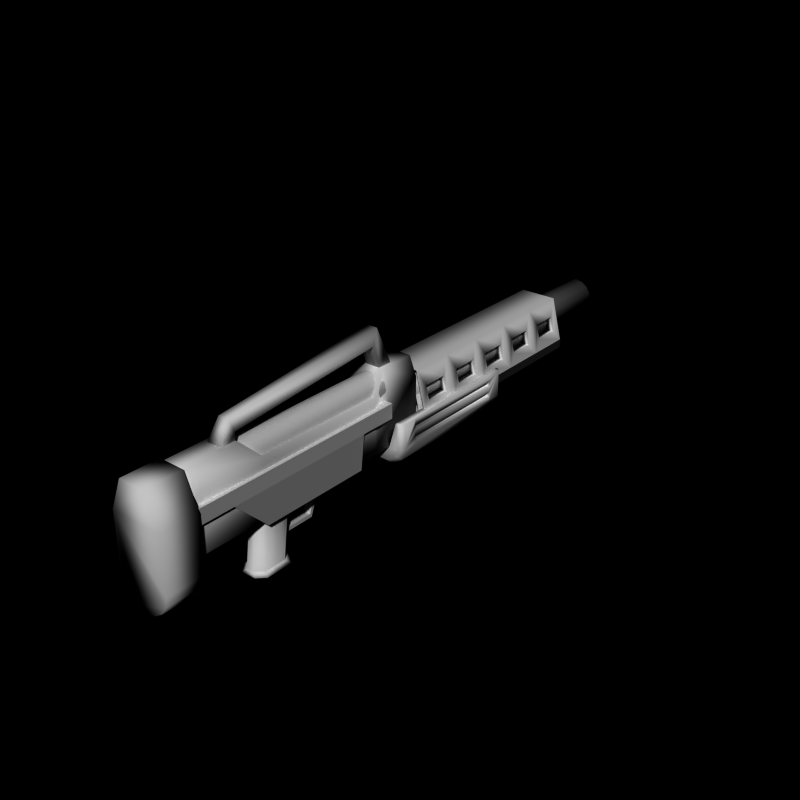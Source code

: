 # Source: energy14.blend  (saved by Blender 2.66.0; exported with 4.5.12 LTS)
import bpy
from mathutils import Matrix  # noqa: F401  (used for matrix-valued properties, if any)

bpy.ops.wm.read_factory_settings(use_empty=True)
scene = bpy.context.scene
scene.name = 'Scene'

# ---- collections
col_collection_1 = bpy.data.collections.new('Collection 1'); scene.collection.children.link(col_collection_1)
col_collection_5 = bpy.data.collections.new('Collection 5'); scene.collection.children.link(col_collection_5)

# ---- world
world_world = bpy.data.worlds.new('World'); scene.world = world_world
world_world.color = (0.0, 0.0, 0.0)
world_world.use_sun_shadow = False
world_world.sun_shadow_jitter_overblur = 0.0
world_world.cycles.sampling_method = 'MANUAL'
world_world.cycles.sample_map_resolution = 256

# ---- meshes
me_cube_008 = bpy.data.meshes.new('Cube.008')
me_cube_008.from_pydata([(-0.5, -0.9, -1.5), (-0.5, 2.9, -1.5), (0.5, 2.9, -1.5), (0.5, -0.9, -1.5), (-0.5, -0.9, -1.0), (-0.5, 2.9, -1.0), (0.5, 2.9, -1.0), (0.5, -0.9, -1.0), (-0.8, -0.9, -1.3), (-0.8, 2.9, -1.3), (-0.9, -0.9, -1.0), (-0.9, 2.9, -1.0), (-0.7, -0.9, -0.3), (-0.7, 2.9, -0.3), (-0.9, -0.9, -0.3), (-0.9, 2.9, -0.3), (-0.9, -0.5, -1.0), (-0.9, -0.5, -0.3), (-0.9, 2.5, -1.0), (-0.9, 2.5, -0.3), (-0.9, -0.5, -0.6), (-0.9, 2.5, -0.6), (-0.9, -0.5, -0.45), (-0.9, 2.5, -0.45), (-0.9, -0.5, -0.75), (-0.9, 2.5, -0.75), (-0.9, -0.5, -0.9), (-0.9, 2.5, -0.9), (-0.8, -0.5, -0.75), (-0.8, 2.5, -0.75), (-0.8, -0.5, -0.9), (-0.8, 2.5, -0.9), (-0.8, -0.5, -0.6), (-0.8, 2.5, -0.6), (-0.8, -0.5, -0.45), (-0.8, 2.5, -0.45), (-0.45, 3.0, -1.38), (0.45, 3.0, -1.38), (-0.5, 3.0, -1.0), (0.5, 3.0, -1.0), (-0.72, 3.0, -1.2), (-0.81, 3.0, -1.0), (-0.7, 3.0, -0.3), (-0.81, 3.0, -0.3), (-0.45, -1.0, -1.38), (0.45, -1.0, -1.38), (-0.5, -1.0, -1.0), (0.5, -1.0, -1.0), (-0.72, -1.0, -1.2), (-0.81, -1.0, -1.0), (-0.7, -1.0, -0.3), (-0.81, -1.0, -0.3), (0.8, -0.9, -1.3), (0.8, 2.9, -1.3), (0.9, -0.9, -1.0), (0.9, 2.9, -1.0), (0.7, -0.9, -0.3), (0.7, 2.9, -0.3), (0.9, -0.9, -0.3), (0.9, 2.9, -0.3), (0.9, -0.5, -1.0), (0.9, -0.5, -0.3), (0.9, 2.5, -1.0), (0.9, 2.5, -0.3), (0.9, -0.5, -0.6), (0.9, 2.5, -0.6), (0.9, -0.5, -0.45), (0.9, 2.5, -0.45), (0.9, -0.5, -0.75), (0.9, 2.5, -0.75), (0.9, -0.5, -0.9), (0.9, 2.5, -0.9), (0.8, -0.5, -0.75), (0.8, 2.5, -0.75), (0.8, -0.5, -0.9), (0.8, 2.5, -0.9), (0.8, -0.5, -0.6), (0.8, 2.5, -0.6), (0.8, -0.5, -0.45), (0.8, 2.5, -0.45), (0.72, 3.0, -1.2), (0.81, 3.0, -1.0), (0.7, 3.0, -0.3), (0.81, 3.0, -0.3), (0.72, -1.0, -1.2), (0.81, -1.0, -1.0), (0.7, -1.0, -0.3), (0.81, -1.0, -0.3), (-0.5, 0.0, -1.0), (-0.5, 6.5, -1.0), (0.5, 6.5, -1.0), (0.5, 0.0, -1.0), (-0.8, 0.0, -0.5), (-0.8, 6.0, -0.5), (0.8, 6.0, -0.5), (0.8, 0.0, -0.5), (-0.1, -4.2, -2.0), (-0.1, -3.0, -1.2), (0.1, -3.0, -1.2), (0.1, -4.2, -2.0), (-0.1, -4.2, -1.9), (-0.1, -3.1, -1.2), (0.1, -3.1, -1.2), (0.1, -4.2, -1.9), (-0.1, -3.35, -1.9), (-0.1, -3.3, -2.0), (0.1, -3.35, -1.9), (0.1, -3.3, -2.0), (0.1, -4.2, -2.5), (0.1, -4.0, -1.0), (0.3, -4.4, -2.5), (0.3, -4.2, -1.0), (0.3, -5.0, -2.5), (0.3, -4.8, -1.0), (0.1, -5.2, -2.5), (0.1, -5.0, -1.0), (-0.1, -5.2, -2.5), (-0.1, -5.0, -1.0), (-0.3, -5.0, -2.5), (-0.3, -4.8, -1.0), (-0.3, -4.4, -2.5), (-0.3, -4.2, -1.0), (-0.1, -4.2, -2.5), (-0.1, -4.0, -1.0), (-0.3, -4.7, -2.5), (0.3, -4.7, -2.5), (-0.3, -4.5, -1.0), (0.3, -4.5, -1.0), (0.1, -4.2, -2.5), (0.3, -4.4, -2.5), (0.3, -5.0, -2.5), (0.1, -5.2, -2.5), (-0.1, -5.2, -2.5), (-0.3, -5.0, -2.5), (-0.3, -4.4, -2.5), (-0.1, -4.2, -2.5), (-0.3, -4.7, -2.5), (0.3, -4.7, -2.5), (0.1, -4.2, -2.5), (0.3, -4.4, -2.5), (0.3, -5.0, -2.5), (0.1, -5.2, -2.5), (-0.1, -5.2, -2.5), (-0.3, -5.0, -2.5), (-0.3, -4.4, -2.5), (-0.1, -4.2, -2.5), (-0.3, -4.7, -2.5), (0.3, -4.7, -2.5), (0.1, -4.2, -2.5), (0.3, -4.4, -2.5), (0.3, -5.0, -2.5), (0.1, -5.2, -2.5), (-0.1, -5.2, -2.5), (-0.3, -5.0, -2.5), (-0.3, -4.4, -2.5), (-0.1, -4.2, -2.5), (-0.3, -4.7, -2.5), (0.3, -4.7, -2.5), (0.2, -4.1, -2.6), (0.4, -4.3, -2.6), (0.4, -5.05, -2.6), (0.2, -5.25, -2.6), (-0.2, -5.25, -2.6), (-0.4, -5.05, -2.6), (-0.4, -4.3, -2.6), (-0.2, -4.1, -2.6), (-0.4, -4.7, -2.6), (0.4, -4.7, -2.6), (-0.5, -5.0, -1.2), (-0.5, -2.0, -1.2), (0.5, -2.0, -1.2), (0.5, -5.0, -1.2), (-0.6, -6.0, -0.2), (-0.6, -2.0, -0.2), (0.6, -2.0, -0.2), (0.6, -6.0, -0.2), (-0.6, -6.0, 0.2), (-0.6, -2.0, 0.2), (0.6, -2.0, 0.2), (0.6, -6.0, 0.2), (-0.6, -7.0, -0.2), (0.6, -7.0, -0.2), (-0.6, -7.0, 0.2), (0.6, -7.0, 0.2), (-0.6, -1.0, -0.2), (0.6, -1.0, -0.2), (-0.6, -1.0, 0.2), (0.6, -1.0, 0.2), (0.35, -7.0, 1.05), (0.35, -8.0, 1.05), (0.7, -7.0, -1.3), (0.7, -8.0, -1.3), (0.6467, -7.0, -1.568), (0.6467, -8.0, -1.568), (0.495, -7.0, -1.795), (0.495, -8.0, -1.795), (0.2679, -7.0, -1.947), (0.2679, -8.0, -1.947), (-2.404e-07, -7.0, -2.0), (-2.404e-07, -8.0, -2.0), (-0.2679, -7.0, -1.947), (-0.2679, -8.0, -1.947), (-0.495, -7.0, -1.795), (-0.495, -8.0, -1.795), (-0.6467, -7.0, -1.568), (-0.6467, -8.0, -1.568), (-0.7, -7.0, -1.3), (-0.7, -8.0, -1.3), (-0.35, -7.0, 1.05), (-0.35, -8.0, 1.05), (-0.7, -8.0, 0.2), (0.7, -7.0, 0.2), (-0.7, -7.0, 0.2), (0.7, -8.0, 0.2), (-1.227e-08, 8.0, 0.5), (-1.227e-08, -6.557e-07, 0.5), (0.1913, 8.0, 0.4619), (0.1913, -6.557e-07, 0.4619), (0.3536, 8.0, 0.3536), (0.3536, -5.364e-07, 0.3536), (0.4619, 8.0, 0.1913), (0.4619, -2.98e-07, 0.1913), (0.5, 8.0, 3.576e-07), (0.5, -5.96e-08, -2.821e-07), (0.4619, 8.0, -0.1913), (0.4619, 2.384e-07, -0.1913), (0.3536, 8.0, -0.3536), (0.3536, 4.768e-07, -0.3536), (0.1913, 8.0, -0.4619), (0.1913, 4.768e-07, -0.4619), (-1.752e-07, 8.0, -0.5), (-1.752e-07, 5.96e-07, -0.5), (-0.1913, 8.0, -0.4619), (-0.1913, 4.768e-07, -0.4619), (-0.3536, 8.0, -0.3536), (-0.3536, 4.768e-07, -0.3536), (-0.4619, 8.0, -0.1913), (-0.4619, 2.384e-07, -0.1913), (-0.5, 8.0, 8.027e-07), (-0.5, -5.96e-08, 1.629e-07), (-0.4619, 8.0, 0.1913), (-0.4619, -2.98e-07, 0.1913), (-0.3536, 8.0, 0.3536), (-0.3536, -5.364e-07, 0.3536), (-0.1913, 8.0, 0.4619), (-0.1913, -6.557e-07, 0.4619), (-3.328e-09, 8.0, 0.35), (0.1339, 8.0, 0.3234), (0.2475, 8.0, 0.2475), (0.3234, 8.0, 0.1339), (0.35, 8.0, 8.72e-07), (0.3234, 8.0, -0.1339), (0.2475, 8.0, -0.2475), (0.1339, 8.0, -0.3234), (-1.174e-07, 8.0, -0.35), (-0.1339, 8.0, -0.3234), (-0.2475, 8.0, -0.2475), (-0.3234, 8.0, -0.1339), (-0.35, 8.0, 1.184e-06), (-0.3234, 8.0, 0.1339), (-0.2475, 8.0, 0.2475), (-0.1339, 8.0, 0.3234), (1.753e-08, 4.0, 8.531e-07), (-0.5, -1.5, -1.0), (-0.5, 0.0, -1.0), (0.5, 0.0, -1.0), (0.5, -1.5, -1.0), (-0.3, -1.0, 1.0), (-0.3, 0.0, 1.0), (0.3, 0.0, 1.0), (0.3, -1.0, 1.0), (-0.5, -1.5, 0.5), (0.5, -1.5, 0.5), (-0.5, -5.0, -1.0), (0.5, -5.0, -1.0), (-0.5, -5.0, 0.5), (0.5, -5.0, 0.5), (-0.5, -7.5, -1.0), (0.5, -7.5, -1.0), (-0.3, -7.5, 1.0), (0.3, -7.5, 1.0), (-0.3, -5.5, 1.0), (0.3, -5.5, 1.0), (0.5, -7.5, 0.5), (-0.5, -7.5, 0.5), (-0.5, 0.0, 0.5), (0.5, 0.0, 0.5), (-0.2, -1.0, 1.0), (-0.2, -0.6, 1.0), (0.2, -0.6, 1.0), (0.2, -1.0, 1.0), (-0.2, -1.2, 1.6), (-0.15, -1.0, 2.0), (0.15, -1.0, 2.0), (0.2, -1.2, 1.6), (-0.2, -5.5, 1.2), (-0.15, -5.6, 1.5), (0.15, -5.6, 1.5), (0.2, -5.5, 1.2), (-0.2, -5.5, 1.0), (-0.2, -5.9, 1.0), (0.2, -5.9, 1.0), (0.2, -5.5, 1.0), (-1.227e-08, -1.0, 0.9), (-1.227e-08, -5.5, 0.9), (0.1531, -1.0, 0.8696), (0.1531, -5.5, 0.8696), (0.2828, -1.0, 0.7828), (0.2828, -5.5, 0.7828), (0.3696, -1.0, 0.6531), (0.3696, -5.5, 0.6531), (0.4, -1.0, 0.5), (0.4, -5.5, 0.5), (0.3696, -1.0, 0.3469), (0.3696, -5.5, 0.3469), (-0.3696, -1.0, 0.3469), (-0.3696, -5.5, 0.3469), (-0.4, -1.0, 0.5), (-0.4, -5.5, 0.5), (-0.3696, -1.0, 0.6531), (-0.3696, -5.5, 0.6531), (-0.2828, -1.0, 0.7828), (-0.2828, -5.5, 0.7828), (-0.1531, -1.0, 0.8696), (-0.1531, -5.5, 0.8696)], [], [(1, 0, 8, 9), (5, 6, 39, 38), (14, 10, 49, 51), (0, 1, 2, 3), (7, 6, 5, 4), (10, 16, 18, 11, 9, 8), (10, 8, 48, 49), (12, 14, 51, 50), (12, 13, 15, 19, 17, 14), (4, 5, 13, 12), (13, 5, 38, 42), (16, 10, 14, 17, 22, 20, 24, 26), (23, 22, 17, 19), (11, 18, 27, 25, 21, 23, 19, 15), (25, 24, 20, 21), (23, 21, 33, 35), (24, 25, 29, 28), (18, 16, 26, 27), (31, 30, 28, 29), (26, 24, 28, 30), (25, 27, 31, 29), (27, 26, 30, 31), (33, 32, 34, 35), (21, 20, 32, 33), (20, 22, 34, 32), (22, 23, 35, 34), (38, 39, 37, 36), (38, 36, 40, 41), (38, 41, 43, 42), (1, 9, 40, 36), (11, 15, 43, 41), (9, 11, 41, 40), (15, 13, 42, 43), (2, 1, 36, 37), (47, 46, 44, 45), (44, 46, 49, 48), (49, 46, 50, 51), (0, 3, 45, 44), (4, 12, 50, 46), (7, 4, 46, 47), (8, 0, 44, 48), (58, 87, 85, 54), (54, 52, 53, 55, 62, 60), (54, 85, 84, 52), (56, 86, 87, 58), (56, 58, 61, 63, 59, 57), (60, 70, 68, 64, 66, 61, 58, 54), (67, 63, 61, 66), (55, 59, 63, 67, 65, 69, 71, 62), (69, 65, 64, 68), (67, 79, 77, 65), (68, 72, 73, 69), (62, 71, 70, 60), (75, 73, 72, 74), (70, 74, 72, 68), (69, 73, 75, 71), (71, 75, 74, 70), (77, 79, 78, 76), (65, 77, 76, 64), (64, 76, 78, 66), (66, 78, 79, 67), (39, 82, 83, 81), (57, 82, 39, 6), (7, 47, 86, 56), (55, 81, 83, 59), (53, 80, 81, 55), (59, 83, 82, 57), (85, 87, 86, 47), (2, 53, 52, 3), (39, 81, 80, 37), (52, 84, 45, 3), (2, 37, 80, 53), (7, 56, 57, 6), (45, 84, 85, 47), (92, 93, 89, 88), (93, 94, 90, 89), (94, 95, 91, 90), (95, 92, 88, 91), (88, 89, 90, 91), (95, 94, 93, 92), (104, 101, 97, 105), (101, 102, 98, 97), (106, 103, 99, 107), (103, 100, 96, 99), (105, 97, 98, 107), (106, 102, 101, 104), (100, 104, 105, 96), (102, 106, 107, 98), (96, 105, 107, 99), (103, 106, 104, 100), (124, 126, 121, 120), (116, 117, 119, 118), (118, 124, 136, 133), (120, 121, 123, 122), (112, 113, 115, 114), (108, 109, 111, 110), (114, 115, 117, 116), (125, 127, 113, 112), (122, 123, 109, 108), (118, 119, 126, 124), (112, 114, 131, 130), (110, 111, 127, 125), (137, 130, 140, 147), (128, 129, 139, 138), (125, 112, 130, 137), (124, 120, 134, 136), (110, 125, 137, 129), (116, 118, 133, 132), (122, 108, 128, 135), (108, 110, 129, 128), (120, 122, 135, 134), (114, 116, 132, 131), (146, 144, 154, 156), (139, 147, 157, 149), (131, 132, 142, 141), (135, 128, 138, 145), (130, 131, 141, 140), (133, 136, 146, 143), (134, 135, 145, 144), (129, 137, 147, 139), (136, 134, 144, 146), (132, 133, 143, 142), (154, 155, 165, 164), (153, 156, 166, 163), (142, 143, 153, 152), (138, 139, 149, 148), (147, 140, 150, 157), (141, 142, 152, 151), (145, 138, 148, 155), (140, 141, 151, 150), (143, 146, 156, 153), (144, 145, 155, 154), (166, 167, 160, 161, 162, 163), (158, 159, 167, 166, 164, 165), (149, 157, 167, 159), (156, 154, 164, 166), (152, 153, 163, 162), (148, 149, 159, 158), (157, 150, 160, 167), (151, 152, 162, 161), (155, 148, 158, 165), (150, 151, 161, 160), (172, 173, 169, 168), (173, 174, 170, 169), (174, 175, 171, 170), (175, 172, 168, 171), (168, 169, 170, 171), (175, 179, 183, 181), (179, 178, 177, 176), (175, 174, 178, 179), (173, 172, 176, 177), (177, 178, 187, 186), (180, 181, 183, 182), (176, 172, 180, 182), (172, 175, 181, 180), (179, 176, 182, 183), (185, 184, 186, 187), (178, 174, 185, 187), (174, 173, 184, 185), (173, 177, 186, 184), (204, 205, 207, 206), (202, 203, 205, 204), (192, 193, 195, 194), (196, 197, 199, 198), (190, 191, 193, 192), (212, 210, 209, 208), (200, 201, 203, 202), (194, 195, 197, 196), (208, 209, 189, 188), (211, 213, 191, 190), (211, 190, 192, 194, 196, 198, 200, 202, 204, 206, 212), (198, 199, 201, 200), (213, 210, 207, 205, 203, 201, 199, 197, 195, 193, 191), (206, 207, 210, 212), (188, 189, 213, 211), (188, 211, 212, 208), (189, 209, 210, 213), (234, 236, 257, 256), (236, 237, 239, 238), (220, 221, 223, 222), (216, 217, 219, 218), (234, 235, 237, 236), (224, 225, 227, 226), (228, 229, 231, 230), (222, 223, 225, 224), (238, 239, 241, 240), (218, 219, 221, 220), (214, 215, 217, 216), (232, 233, 235, 234), (226, 227, 229, 228), (242, 243, 245, 244), (244, 245, 215, 214), (240, 241, 243, 242), (230, 231, 233, 232), (230, 232, 255, 254), (226, 228, 253, 252), (222, 224, 251, 250), (244, 214, 246, 261), (218, 220, 249, 248), (238, 240, 259, 258), (240, 242, 260, 259), (236, 238, 258, 257), (232, 234, 256, 255), (228, 230, 254, 253), (224, 226, 252, 251), (214, 216, 247, 246), (220, 222, 250, 249), (242, 244, 261, 260), (216, 218, 248, 247), (258, 259, 262), (256, 257, 262), (250, 251, 262), (257, 258, 262), (251, 252, 262), (259, 260, 262), (252, 253, 262), (260, 261, 262), (253, 254, 262), (247, 248, 262), (261, 246, 262), (254, 255, 262), (248, 249, 262), (246, 247, 262), (255, 256, 262), (249, 250, 262), (267, 268, 285, 264, 263, 271), (285, 286, 265, 264), (269, 270, 272, 266, 265, 286), (271, 263, 273, 275), (263, 264, 265, 266), (270, 269, 268, 267), (270, 267, 271, 272), (273, 274, 278, 277), (272, 271, 275, 276), (263, 266, 274, 273), (266, 272, 276, 274), (283, 284, 277, 278), (275, 273, 277, 284, 279, 281), (282, 281, 279, 280), (274, 276, 282, 280, 283, 278), (276, 275, 281, 282), (280, 279, 284, 283), (268, 269, 286, 285), (291, 292, 288, 287), (292, 293, 289, 288), (293, 294, 290, 289), (294, 291, 287, 290), (287, 288, 289, 290), (291, 294, 298, 295), (296, 295, 299, 300), (294, 293, 297, 298), (292, 291, 295, 296), (293, 292, 296, 297), (302, 301, 300, 299), (297, 296, 300, 301), (298, 297, 301, 302), (295, 298, 302, 299), (315, 316, 318, 317), (309, 310, 312, 311), (305, 306, 308, 307), (311, 312, 314, 313), (317, 318, 320, 319), (307, 308, 310, 309), (303, 304, 306, 305), (321, 322, 324, 323), (323, 324, 304, 303), (319, 320, 322, 321)])
me_cube_008.polygons.foreach_set('use_smooth', [1, 1, 1, 1, 1, 1, 1, 1, 1, 1, 1, 1, 1, 1, 1, 1, 1, 1, 1, 1, 1, 1, 1, 1, 1, 1, 1, 1, 1, 1, 1, 1, 1, 1, 1, 1, 1, 1, 1, 1, 1, 1, 1, 1, 1, 1, 1, 1, 1, 1, 1, 1, 1, 1, 1, 1, 1, 1, 1, 1, 1, 1, 1, 1, 1, 1, 1, 1, 1, 1, 1, 1, 1, 1, 0, 0, 0, 0, 0, 0, 0, 0, 0, 0, 0, 0, 0, 0, 0, 0, 1, 1, 1, 1, 1, 1, 1, 1, 1, 1, 1, 1, 1, 1, 1, 1, 1, 1, 1, 1, 1, 1, 1, 1, 1, 1, 1, 1, 1, 1, 1, 1, 1, 1, 1, 1, 1, 1, 1, 1, 1, 1, 1, 1, 1, 1, 1, 1, 1, 1, 1, 1, 0, 0, 0, 0, 0, 0, 0, 0, 0, 0, 0, 0, 0, 0, 0, 0, 0, 0, 1, 1, 1, 1, 1, 1, 1, 1, 1, 1, 1, 1, 1, 1, 1, 1, 1, 0, 1, 1, 1, 1, 1, 1, 1, 1, 1, 1, 1, 1, 1, 1, 1, 1, 0, 0, 0, 0, 0, 0, 0, 0, 0, 0, 0, 0, 0, 0, 0, 0, 0, 0, 0, 0, 0, 0, 0, 0, 0, 0, 0, 0, 0, 0, 0, 1, 1, 1, 1, 1, 1, 1, 1, 1, 1, 1, 1, 1, 1, 1, 1, 1, 1, 1, 1, 1, 1, 1, 1, 1, 1, 1, 1, 1, 1, 1, 1, 1, 1, 1, 1, 1, 1, 1, 1, 1, 1])
_uv = me_cube_008.uv_layers.new(name='UVMap')
_uv.uv.foreach_set('vector', [-0.3881, 0.6687, -0.7566, 0.6687, -0.7566, 0.6881, -0.3881, 0.6881, -0.4863, 0.5345, -0.4863, 0.4633, -0.4791, 0.4633, -0.4791, 0.5345, -0.7566, 0.7851, -0.7566, 0.7172, -0.7663, 0.7172, -0.7663, 0.7851, -0.7566, 0.6687, -0.3881, 0.6687, -0.3881, 0.6687, -0.7566, 0.6687, -0.7567, 0.4633, -0.4863, 0.4633, -0.4863, 0.5345, -0.7567, 0.5345, -0.7566, 0.7172, -0.7178, 0.7172, -0.4269, 0.7172, -0.3881, 0.7172, -0.3881, 0.6881, -0.7566, 0.6881, -0.7566, 0.7172, -0.7566, 0.6881, -0.7663, 0.6881, -0.7663, 0.7172, -0.7567, 0.5487, -0.7567, 0.5629, -0.7638, 0.5629, -0.7638, 0.5487, -0.7567, 0.5487, -0.4863, 0.5487, -0.4863, 0.5629, -0.5147, 0.5629, -0.7282, 0.5629, -0.7567, 0.5629, -0.7567, 0.5345, -0.4863, 0.5345, -0.4863, 0.5487, -0.7567, 0.5487, -0.4863, 0.5487, -0.4863, 0.5345, -0.4791, 0.5345, -0.4791, 0.5487, -0.7178, 0.7172, -0.7566, 0.7172, -0.7566, 0.7851, -0.7178, 0.7851, -0.7178, 0.7705, -0.7178, 0.756, -0.7178, 0.7415, -0.7178, 0.7269, -0.4269, 0.7705, -0.7178, 0.7705, -0.7178, 0.7851, -0.4269, 0.7851, -0.3881, 0.7172, -0.4269, 0.7172, -0.4269, 0.7269, -0.4269, 0.7415, -0.4269, 0.756, -0.4269, 0.7705, -0.4269, 0.7851, -0.3881, 0.7851, -0.4269, 0.7415, -0.7178, 0.7415, -0.7178, 0.756, -0.4269, 0.756, -0.519, 0.6325, -0.519, 0.6218, -0.519, 0.6218, -0.519, 0.6325, -0.7342, 0.611, -0.519, 0.611, -0.519, 0.611, -0.7342, 0.611, -0.4269, 0.7172, -0.7178, 0.7172, -0.7178, 0.7269, -0.4269, 0.7269, -0.519, 0.6003, -0.7342, 0.6003, -0.7342, 0.611, -0.519, 0.611, -0.7342, 0.6003, -0.7342, 0.611, -0.7342, 0.611, -0.7342, 0.6003, -0.519, 0.611, -0.519, 0.6003, -0.519, 0.6003, -0.519, 0.611, -0.519, 0.6003, -0.7342, 0.6003, -0.7342, 0.6003, -0.519, 0.6003, -0.519, 0.6218, -0.7342, 0.6218, -0.7342, 0.6325, -0.519, 0.6325, -0.519, 0.6218, -0.7342, 0.6218, -0.7342, 0.6218, -0.519, 0.6218, -0.7342, 0.6218, -0.7342, 0.6325, -0.7342, 0.6325, -0.7342, 0.6218, -0.7342, 0.6325, -0.519, 0.6325, -0.519, 0.6325, -0.7342, 0.6325, -0.3213, 0.4972, -0.2206, 0.4972, -0.2206, 0.4469, -0.3213, 0.4469, -0.3213, 0.4972, -0.3213, 0.4469, -0.3515, 0.467, -0.3615, 0.4972, -0.3213, 0.4972, -0.3615, 0.4972, -0.3615, 0.5677, -0.3414, 0.5677, -0.3881, 0.6687, -0.3881, 0.6881, -0.3784, 0.6881, -0.3784, 0.6687, -0.3881, 0.7172, -0.3881, 0.7851, -0.3784, 0.7851, -0.3784, 0.7172, -0.3881, 0.6881, -0.3881, 0.7172, -0.3784, 0.7172, -0.3784, 0.6881, -0.4863, 0.5629, -0.4863, 0.5487, -0.4791, 0.5487, -0.4791, 0.5629, -0.3881, 0.6687, -0.3881, 0.6687, -0.3784, 0.6687, -0.3784, 0.6687, -0.2206, 0.4972, -0.3213, 0.4972, -0.3213, 0.4469, -0.2206, 0.4469, -0.3213, 0.4469, -0.3213, 0.4972, -0.3615, 0.4972, -0.3515, 0.467, -0.3615, 0.4972, -0.3213, 0.4972, -0.3414, 0.5677, -0.3615, 0.5677, -0.7566, 0.6687, -0.7566, 0.6687, -0.7663, 0.6687, -0.7663, 0.6687, -0.7567, 0.5345, -0.7567, 0.5487, -0.7638, 0.5487, -0.7638, 0.5345, -0.7567, 0.4633, -0.7567, 0.5345, -0.7638, 0.5345, -0.7638, 0.4633, -0.7566, 0.6881, -0.7566, 0.6687, -0.7663, 0.6687, -0.7663, 0.6881, -0.7566, 0.7851, -0.7663, 0.7851, -0.7663, 0.7172, -0.7566, 0.7172, -0.7566, 0.7172, -0.7566, 0.6881, -0.3881, 0.6881, -0.3881, 0.7172, -0.4269, 0.7172, -0.7178, 0.7172, -0.7566, 0.7172, -0.7663, 0.7172, -0.7663, 0.6881, -0.7566, 0.6881, -0.7567, 0.4491, -0.7638, 0.4491, -0.7638, 0.4348, -0.7567, 0.4348, -0.7567, 0.4491, -0.7567, 0.4348, -0.7282, 0.4348, -0.5147, 0.4348, -0.4863, 0.4348, -0.4863, 0.4491, -0.7178, 0.7172, -0.7178, 0.7269, -0.7178, 0.7415, -0.7178, 0.756, -0.7178, 0.7705, -0.7178, 0.7851, -0.7566, 0.7851, -0.7566, 0.7172, -0.4269, 0.7705, -0.4269, 0.7851, -0.7178, 0.7851, -0.7178, 0.7705, -0.3881, 0.7172, -0.3881, 0.7851, -0.4269, 0.7851, -0.4269, 0.7705, -0.4269, 0.756, -0.4269, 0.7415, -0.4269, 0.7269, -0.4269, 0.7172, -0.4269, 0.7415, -0.4269, 0.756, -0.7178, 0.756, -0.7178, 0.7415, -0.519, 0.6325, -0.519, 0.6325, -0.519, 0.6218, -0.519, 0.6218, -0.7342, 0.611, -0.7342, 0.611, -0.519, 0.611, -0.519, 0.611, -0.4269, 0.7172, -0.4269, 0.7269, -0.7178, 0.7269, -0.7178, 0.7172, -0.519, 0.6003, -0.519, 0.611, -0.7342, 0.611, -0.7342, 0.6003, -0.7342, 0.6003, -0.7342, 0.6003, -0.7342, 0.611, -0.7342, 0.611, -0.519, 0.611, -0.519, 0.611, -0.519, 0.6003, -0.519, 0.6003, -0.519, 0.6003, -0.519, 0.6003, -0.7342, 0.6003, -0.7342, 0.6003, -0.519, 0.6218, -0.519, 0.6325, -0.7342, 0.6325, -0.7342, 0.6218, -0.519, 0.6218, -0.519, 0.6218, -0.7342, 0.6218, -0.7342, 0.6218, -0.7342, 0.6218, -0.7342, 0.6218, -0.7342, 0.6325, -0.7342, 0.6325, -0.7342, 0.6325, -0.7342, 0.6325, -0.519, 0.6325, -0.519, 0.6325, -0.2206, 0.4972, -0.2004, 0.5677, -0.1803, 0.5677, -0.1803, 0.4972, -0.4863, 0.4491, -0.4791, 0.4491, -0.4791, 0.4633, -0.4863, 0.4633, -0.7567, 0.4633, -0.7638, 0.4633, -0.7638, 0.4491, -0.7567, 0.4491, -0.3881, 0.7172, -0.3784, 0.7172, -0.3784, 0.7851, -0.3881, 0.7851, -0.3881, 0.6881, -0.3784, 0.6881, -0.3784, 0.7172, -0.3881, 0.7172, -0.4863, 0.4348, -0.4791, 0.4348, -0.4791, 0.4491, -0.4863, 0.4491, -0.1803, 0.4972, -0.1803, 0.5677, -0.2004, 0.5677, -0.2206, 0.4972, -0.3881, 0.6687, -0.3881, 0.6881, -0.7566, 0.6881, -0.7566, 0.6687, -0.2206, 0.4972, -0.1803, 0.4972, -0.1904, 0.467, -0.2206, 0.4469, -0.7566, 0.6881, -0.7663, 0.6881, -0.7663, 0.6687, -0.7566, 0.6687, -0.3881, 0.6687, -0.3784, 0.6687, -0.3784, 0.6881, -0.3881, 0.6881, -1.98, 0.7501, -1.982, 0.8512, -1.472, 0.851, -1.47, 0.7392, -0.2206, 0.4469, -0.1904, 0.467, -0.1803, 0.4972, -0.2206, 0.4972, 0.2568, 0.8818, 0.3648, 0.8818, 0.3648, 0.9898, 0.2568, 0.9898, 0.2568, 0.8818, 0.3648, 0.8818, 0.3648, 0.9898, 0.2568, 0.9898, 0.2568, 0.8818, 0.3648, 0.8818, 0.3648, 0.9898, 0.2568, 0.9898, 0.2568, 0.8818, 0.3648, 0.8818, 0.3648, 0.9898, 0.2568, 0.9898, 0.2568, 0.8818, 0.3648, 0.8818, 0.3648, 0.9898, 0.2568, 0.9898, 0.2568, 0.8818, 0.3648, 0.8818, 0.3648, 0.9898, 0.2568, 0.9898, 0.1637, 0.583, 0.2137, 0.583, 0.2137, 0.633, 0.1637, 0.633, 0.1637, 0.583, 0.2137, 0.583, 0.2137, 0.633, 0.1637, 0.633, 0.1637, 0.583, 0.2137, 0.583, 0.2137, 0.633, 0.1637, 0.633, 0.1637, 0.583, 0.2137, 0.583, 0.2137, 0.633, 0.1637, 0.633, 0.1637, 0.583, 0.2137, 0.583, 0.2137, 0.633, 0.1637, 0.633, 0.1637, 0.583, 0.2137, 0.583, 0.2137, 0.633, 0.1637, 0.633, 0.1637, 0.583, 0.2137, 0.583, 0.2137, 0.633, 0.1637, 0.633, 0.1637, 0.583, 0.2137, 0.583, 0.2137, 0.633, 0.1637, 0.633, 0.1637, 0.583, 0.2137, 0.583, 0.2137, 0.633, 0.1637, 0.633, 0.1637, 0.583, 0.2137, 0.583, 0.2137, 0.633, 0.1637, 0.633, 0.08616, 0.5348, 0.1051, 0.6769, 0.1335, 0.6769, 0.1146, 0.5348, 0.03879, 0.5348, 0.05774, 0.6769, 0.07669, 0.6769, 0.05774, 0.5348, 0.05774, 0.5348, 0.08616, 0.5348, 0.08616, 0.5348, 0.05774, 0.5348, 0.1146, 0.5348, 0.1335, 0.6769, 0.1525, 0.6769, 0.1335, 0.5348, 0.05774, 0.5348, 0.07669, 0.6769, 0.05774, 0.6769, 0.03879, 0.5348, 0.1335, 0.5348, 0.1525, 0.6769, 0.1335, 0.6769, 0.1146, 0.5348, 0.03879, 0.5348, 0.05774, 0.6769, 0.05774, 0.6769, 0.03879, 0.5348, 0.08616, 0.5348, 0.1051, 0.6769, 0.07669, 0.6769, 0.05774, 0.5348, 0.1335, 0.5348, 0.1525, 0.6769, 0.1525, 0.6769, 0.1335, 0.5348, 0.05774, 0.5348, 0.07669, 0.6769, 0.1051, 0.6769, 0.08616, 0.5348, 0.05774, 0.5348, 0.03879, 0.5348, 0.03879, 0.5348, 0.05774, 0.5348, 0.1146, 0.5348, 0.1335, 0.6769, 0.1051, 0.6769, 0.08616, 0.5348, 0.08616, 0.5348, 0.05774, 0.5348, 0.05774, 0.5348, 0.08616, 0.5348, 0.1335, 0.5348, 0.1146, 0.5348, 0.1146, 0.5348, 0.1335, 0.5348, 0.08616, 0.5348, 0.05774, 0.5348, 0.05774, 0.5348, 0.08616, 0.5348, 0.08616, 0.5348, 0.1146, 0.5348, 0.1146, 0.5348, 0.08616, 0.5348, 0.1146, 0.5348, 0.08616, 0.5348, 0.08616, 0.5348, 0.1146, 0.5348, 0.03879, 0.5348, 0.05774, 0.5348, 0.05774, 0.5348, 0.03879, 0.5348, 0.1335, 0.5348, 0.1335, 0.5348, 0.1335, 0.5348, 0.1335, 0.5348, 0.1335, 0.5348, 0.1146, 0.5348, 0.1146, 0.5348, 0.1335, 0.5348, 0.1146, 0.5348, 0.1335, 0.5348, 0.1335, 0.5348, 0.1146, 0.5348, 0.03879, 0.5348, 0.03879, 0.5348, 0.03879, 0.5348, 0.03879, 0.5348, 0.08616, 0.5348, 0.1146, 0.5348, 0.1146, 0.5348, 0.08616, 0.5348, 0.1146, 0.5348, 0.08616, 0.5348, 0.08616, 0.5348, 0.1146, 0.5348, 0.03879, 0.5348, 0.03879, 0.5348, 0.03879, 0.5348, 0.03879, 0.5348, 0.1335, 0.5348, 0.1335, 0.5348, 0.1335, 0.5348, 0.1335, 0.5348, 0.05774, 0.5348, 0.03879, 0.5348, 0.03879, 0.5348, 0.05774, 0.5348, 0.05774, 0.5348, 0.08616, 0.5348, 0.08616, 0.5348, 0.05774, 0.5348, 0.1146, 0.5348, 0.1335, 0.5348, 0.1335, 0.5348, 0.1146, 0.5348, 0.1146, 0.5348, 0.08616, 0.5348, 0.08616, 0.5348, 0.1146, 0.5348, 0.08616, 0.5348, 0.1146, 0.5348, 0.1146, 0.5348, 0.08616, 0.5348, 0.03879, 0.5348, 0.05774, 0.5348, 0.05774, 0.5348, 0.03879, 0.5348, 0.1146, 0.5348, 0.1335, 0.5348, 0.143, 0.5254, 0.1241, 0.5254, 0.05774, 0.5348, 0.08616, 0.5348, 0.08616, 0.5254, 0.053, 0.5254, 0.03879, 0.5348, 0.05774, 0.5348, 0.05774, 0.5348, 0.03879, 0.5348, 0.1335, 0.5348, 0.1146, 0.5348, 0.1146, 0.5348, 0.1335, 0.5348, 0.08616, 0.5348, 0.05774, 0.5348, 0.05774, 0.5348, 0.08616, 0.5348, 0.03879, 0.5348, 0.03879, 0.5348, 0.03879, 0.5348, 0.03879, 0.5348, 0.1335, 0.5348, 0.1335, 0.5348, 0.1335, 0.5348, 0.1335, 0.5348, 0.05774, 0.5348, 0.03879, 0.5348, 0.03879, 0.5348, 0.05774, 0.5348, 0.05774, 0.5348, 0.08616, 0.5348, 0.08616, 0.5348, 0.05774, 0.5348, 0.1146, 0.5348, 0.1335, 0.5348, 0.1335, 0.5348, 0.1146, 0.5348, 0.08616, 0.5254, 0.08616, 0.5254, 0.053, 0.5254, 0.03406, 0.5254, 0.03406, 0.5254, 0.053, 0.5254, 0.143, 0.5254, 0.1241, 0.5254, 0.08616, 0.5254, 0.08616, 0.5254, 0.1241, 0.5254, 0.143, 0.5254, 0.1146, 0.5348, 0.08616, 0.5348, 0.08616, 0.5254, 0.1241, 0.5254, 0.08616, 0.5348, 0.1146, 0.5348, 0.1241, 0.5254, 0.08616, 0.5254, 0.03879, 0.5348, 0.05774, 0.5348, 0.053, 0.5254, 0.03406, 0.5254, 0.1335, 0.5348, 0.1146, 0.5348, 0.1241, 0.5254, 0.143, 0.5254, 0.08616, 0.5348, 0.05774, 0.5348, 0.053, 0.5254, 0.08616, 0.5254, 0.03879, 0.5348, 0.03879, 0.5348, 0.03406, 0.5254, 0.03406, 0.5254, 0.1335, 0.5348, 0.1335, 0.5348, 0.143, 0.5254, 0.143, 0.5254, 0.05774, 0.5348, 0.03879, 0.5348, 0.03406, 0.5254, 0.053, 0.5254, 0.1417, 0.7081, 0.361, 0.7081, 0.361, 0.6533, 0.1965, 0.6533, 0.361, 0.7081, 0.361, 0.7081, 0.361, 0.6533, 0.361, 0.6533, 0.361, 0.7081, 0.1417, 0.7081, 0.1965, 0.6533, 0.361, 0.6533, 0.1417, 0.7081, 0.1417, 0.7081, 0.1965, 0.6533, 0.1965, 0.6533, 0.1965, 0.6533, 0.361, 0.6533, 0.361, 0.6533, 0.1965, 0.6533, 0.1417, 0.7081, 0.1417, 0.73, 0.08686, 0.73, 0.08686, 0.7081, 0.1417, 0.73, 0.361, 0.73, 0.361, 0.73, 0.1417, 0.73, 0.1417, 0.7081, 0.361, 0.7081, 0.361, 0.73, 0.1417, 0.73, 0.361, 0.7081, 0.1417, 0.7081, 0.1417, 0.73, 0.361, 0.73, 0.361, 0.73, 0.361, 0.73, 0.4158, 0.73, 0.4158, 0.73, 0.08686, 0.7081, 0.08686, 0.7081, 0.08686, 0.73, 0.08686, 0.73, 0.1417, 0.73, 0.1417, 0.7081, 0.08686, 0.7081, 0.08686, 0.73, 0.1417, 0.7081, 0.1417, 0.7081, 0.08686, 0.7081, 0.08686, 0.7081, 0.1417, 0.73, 0.1417, 0.73, 0.08686, 0.73, 0.08686, 0.73, 0.4158, 0.7081, 0.4158, 0.7081, 0.4158, 0.73, 0.4158, 0.73, 0.361, 0.73, 0.361, 0.7081, 0.4158, 0.7081, 0.4158, 0.73, 0.361, 0.7081, 0.361, 0.7081, 0.4158, 0.7081, 0.4158, 0.7081, 0.361, 0.7081, 0.361, 0.73, 0.4158, 0.73, 0.4158, 0.7081, 0.02646, 0.7723, 0.2265, 0.7723, 0.2265, 0.9723, 0.02646, 0.9723, 0.02646, 0.7723, 0.2265, 0.7723, 0.2265, 0.9723, 0.02646, 0.9723, 0.02646, 0.7723, 0.2265, 0.7723, 0.2265, 0.9723, 0.02646, 0.9723, 0.02646, 0.7723, 0.2265, 0.7723, 0.2265, 0.9723, 0.02646, 0.9723, 0.02646, 0.7723, 0.2265, 0.7723, 0.2265, 0.9723, 0.02646, 0.9723, 0.02646, 0.7723, 0.2265, 0.7723, 0.2265, 0.9723, 0.02646, 0.9723, 0.02646, 0.7723, 0.2265, 0.7723, 0.2265, 0.9723, 0.02646, 0.9723, 0.02646, 0.7723, 0.2265, 0.7723, 0.2265, 0.9723, 0.02646, 0.9723, 0.02646, 0.7723, 0.2265, 0.7723, 0.2265, 0.9723, 0.02646, 0.9723, 0.02646, 0.7723, 0.2265, 0.7723, 0.2265, 0.9723, 0.02646, 0.9723, 0.1265, 0.9723, 0.1805, 0.9564, 0.2174, 0.9139, 0.2254, 0.8581, 0.202, 0.8068, 0.1546, 0.7764, 0.09829, 0.7764, 0.05089, 0.8068, 0.02748, 0.8581, 0.0355, 0.9139, 0.0724, 0.9564, 0.02646, 0.7723, 0.2265, 0.7723, 0.2265, 0.9723, 0.02646, 0.9723, 0.1265, 0.9723, 0.1805, 0.9564, 0.2174, 0.9139, 0.2254, 0.8581, 0.202, 0.8068, 0.1546, 0.7764, 0.09829, 0.7764, 0.05089, 0.8068, 0.02748, 0.8581, 0.0355, 0.9139, 0.0724, 0.9564, 0.02646, 0.7723, 0.2265, 0.7723, 0.2265, 0.9723, 0.02646, 0.9723, 0.02646, 0.7723, 0.2265, 0.7723, 0.2265, 0.9723, 0.02646, 0.9723, 0.02646, 0.7723, 0.2265, 0.7723, 0.2265, 0.9723, 0.02646, 0.9723, 0.02646, 0.7723, 0.2265, 0.7723, 0.2265, 0.9723, 0.02646, 0.9723, 0.6624, 0.9322, 0.652, 0.9072, 0.6724, 0.9032, 0.6796, 0.9206, 0.9503, 0.5146, 0.9503, 0.9859, 0.9401, 0.9859, 0.9401, 0.5146, 0.8694, 0.5146, 0.8694, 0.9859, 0.8592, 0.9859, 0.8592, 0.5146, 0.8896, 0.5146, 0.8896, 0.9859, 0.8795, 0.9859, 0.8795, 0.5146, 0.9604, 0.5146, 0.9604, 0.9859, 0.9503, 0.9859, 0.9503, 0.5146, 0.8491, 0.5146, 0.8491, 0.9859, 0.839, 0.9859, 0.839, 0.5146, 0.8289, 0.5146, 0.8289, 0.9859, 0.8188, 0.9859, 0.8188, 0.5146, 0.8592, 0.5146, 0.8592, 0.9859, 0.8491, 0.9859, 0.8491, 0.5146, 0.9401, 0.5146, 0.9401, 0.9859, 0.93, 0.9859, 0.93, 0.5146, 0.8795, 0.5146, 0.8795, 0.9859, 0.8694, 0.9859, 0.8694, 0.5146, 0.8997, 0.5146, 0.8997, 0.9859, 0.8896, 0.9859, 0.8896, 0.5146, 0.9705, 0.5146, 0.9705, 0.9859, 0.9604, 0.9859, 0.9604, 0.5146, 0.839, 0.5146, 0.839, 0.9859, 0.8289, 0.9859, 0.8289, 0.5146, 0.9199, 0.5146, 0.9199, 0.9859, 0.9098, 0.9859, 0.9098, 0.5146, 0.9098, 0.5146, 0.9098, 0.9859, 0.8997, 0.9859, 0.8997, 0.5146, 0.93, 0.5146, 0.93, 0.9859, 0.9199, 0.9859, 0.9199, 0.5146, 0.9806, 0.5146, 0.9806, 0.9859, 0.9705, 0.9859, 0.9705, 0.5146, 0.7064, 0.9616, 0.6815, 0.9513, 0.693, 0.934, 0.7105, 0.9412, 0.7584, 0.9513, 0.7334, 0.9616, 0.7294, 0.9412, 0.7468, 0.934, 0.7878, 0.9072, 0.7775, 0.9322, 0.7602, 0.9206, 0.7674, 0.9032, 0.7064, 0.8258, 0.7334, 0.8258, 0.7294, 0.8462, 0.7105, 0.8462, 0.7775, 0.8553, 0.7878, 0.8802, 0.7674, 0.8843, 0.7602, 0.8668, 0.652, 0.8802, 0.6624, 0.8553, 0.6796, 0.8668, 0.6724, 0.8843, 0.6624, 0.8553, 0.6815, 0.8362, 0.693, 0.8534, 0.6796, 0.8668, 0.652, 0.9072, 0.652, 0.8802, 0.6724, 0.8843, 0.6724, 0.9032, 0.6815, 0.9513, 0.6624, 0.9322, 0.6796, 0.9206, 0.693, 0.934, 0.7334, 0.9616, 0.7064, 0.9616, 0.7105, 0.9412, 0.7294, 0.9412, 0.7775, 0.9322, 0.7584, 0.9513, 0.7468, 0.934, 0.7602, 0.9206, 0.7334, 0.8258, 0.7584, 0.8362, 0.7468, 0.8534, 0.7294, 0.8462, 0.7878, 0.8802, 0.7878, 0.9072, 0.7674, 0.9032, 0.7674, 0.8843, 0.6815, 0.8362, 0.7064, 0.8258, 0.7105, 0.8462, 0.693, 0.8534, 0.7584, 0.8362, 0.7775, 0.8553, 0.7602, 0.8668, 0.7468, 0.8534, 0.6828, 0.919, 0.6759, 0.9025, 0.7208, 0.8936, 0.7119, 0.9384, 0.6954, 0.9316, 0.7208, 0.8936, 0.7588, 0.8682, 0.7656, 0.8847, 0.7208, 0.8936, 0.6954, 0.9316, 0.6828, 0.919, 0.7208, 0.8936, 0.7656, 0.8847, 0.7656, 0.9025, 0.7208, 0.8936, 0.6759, 0.9025, 0.6759, 0.8847, 0.7208, 0.8936, 0.7656, 0.9025, 0.7588, 0.919, 0.7208, 0.8936, 0.6759, 0.8847, 0.6828, 0.8682, 0.7208, 0.8936, 0.7588, 0.919, 0.7462, 0.9316, 0.7208, 0.8936, 0.7119, 0.8487, 0.7297, 0.8487, 0.7208, 0.8936, 0.6828, 0.8682, 0.6954, 0.8556, 0.7208, 0.8936, 0.7462, 0.9316, 0.7297, 0.9384, 0.7208, 0.8936, 0.7297, 0.8487, 0.7462, 0.8556, 0.7208, 0.8936, 0.6954, 0.8556, 0.7119, 0.8487, 0.7208, 0.8936, 0.7297, 0.9384, 0.7119, 0.9384, 0.7208, 0.8936, 0.7462, 0.8556, 0.7588, 0.8682, 0.7208, 0.8936, 0.8033, -0.001426, 0.9269, -0.001426, 0.9269, 0.06511, 0.9269, 0.2505, 0.7416, 0.2505, 0.7416, 0.06511, 0.9655, 0.4546, 0.8419, 0.4546, 0.8419, 0.2693, 0.9655, 0.2693, 0.9269, 0.0002009, 0.8033, 0.0002009, 0.7416, 0.06674, 0.7416, 0.2521, 0.9269, 0.2521, 0.9269, 0.06674, 0.7416, 0.06511, 0.7416, 0.2505, 0.3091, 0.2505, 0.3091, 0.06511, 0.6109, 0.365, 0.7576, 0.365, 0.7576, 0.4628, 0.6109, 0.4628, 0.7003, 0.2864, 0.7981, 0.2864, 0.7981, 0.3451, 0.7003, 0.3451, 0.7003, 0.2864, 0.7003, 0.3451, 0.6311, 0.3647, 0.6311, 0.2669, 0.2685, 0.365, 0.2685, 0.4628, 0.02393, 0.4628, 0.02393, 0.365, 0.6311, 0.2669, 0.6311, 0.3647, 0.2887, 0.3647, 0.2887, 0.2669, 0.6109, 0.365, 0.6109, 0.4628, 0.2685, 0.4628, 0.2685, 0.365, 0.7416, 0.2521, 0.7416, 0.06674, 0.3091, 0.06674, 0.3091, 0.2521, 0.9685, 0.4546, 0.8449, 0.4546, 0.8449, 0.2693, 0.9685, 0.2693, 0.3091, 0.06511, 0.3091, 0.2505, 0.0002004, 0.2505, 0.0002003, 0.06511, 0.0002002, -0.001426, 0.2473, -0.001426, 0.2196, 0.2864, 0.2196, 0.3451, 0.02393, 0.3451, 0.02393, 0.2864, 0.3091, 0.2521, 0.3091, 0.06674, 0.2473, 0.0002002, 0.0002002, 0.0002002, 0.0002002, 0.06674, 0.0002002, 0.2521, 0.2887, 0.2669, 0.2887, 0.3647, 0.2196, 0.3451, 0.2196, 0.2864, 0.9438, 0.5164, 0.8696, 0.5164, 0.8449, 0.4546, 0.9685, 0.4546, 0.9408, 0.5164, 0.8666, 0.5164, 0.8419, 0.4546, 0.9655, 0.4546, 0.2656, 0.7725, 0.5489, 0.7725, 0.5489, 0.8476, 0.2656, 0.8476, 0.2656, 0.7725, 0.5489, 0.7725, 0.5489, 0.8476, 0.2656, 0.8476, 0.2656, 0.7725, 0.5489, 0.7725, 0.5489, 0.8476, 0.2656, 0.8476, 0.2656, 0.7725, 0.5489, 0.7725, 0.5489, 0.8476, 0.2656, 0.8476, 0.2656, 0.7725, 0.5489, 0.7725, 0.5489, 0.8476, 0.2656, 0.8476, 0.2656, 0.7725, 0.5489, 0.7725, 0.5489, 0.8476, 0.2656, 0.8476, 0.2656, 0.7725, 0.5489, 0.7725, 0.5489, 0.8476, 0.2656, 0.8476, 0.2656, 0.7725, 0.5489, 0.7725, 0.5489, 0.8476, 0.2656, 0.8476, 0.2656, 0.7725, 0.5489, 0.7725, 0.5489, 0.8476, 0.2656, 0.8476, 0.2656, 0.7725, 0.5489, 0.7725, 0.5489, 0.8476, 0.2656, 0.8476, 0.2656, 0.7725, 0.5489, 0.7725, 0.5489, 0.8476, 0.2656, 0.8476, 0.2656, 0.7725, 0.5489, 0.7725, 0.5489, 0.8476, 0.2656, 0.8476, 0.2656, 0.7725, 0.5489, 0.7725, 0.5489, 0.8476, 0.2656, 0.8476, 0.2656, 0.7725, 0.5489, 0.7725, 0.5489, 0.8476, 0.2656, 0.8476, 0.799, 0.81, 0.616, 0.8096, 0.616, 0.7856, 0.799, 0.786, 0.799, 0.6181, 0.616, 0.6176, 0.616, 0.5936, 0.799, 0.5941, 0.799, 0.666, 0.616, 0.6656, 0.616, 0.6416, 0.799, 0.6421, 0.799, 0.5941, 0.616, 0.5936, 0.616, 0.5697, 0.799, 0.5701, 0.799, 0.786, 0.616, 0.7856, 0.616, 0.7616, 0.799, 0.762, 0.799, 0.6421, 0.616, 0.6416, 0.616, 0.6176, 0.799, 0.6181, 0.799, 0.69, 0.616, 0.6896, 0.616, 0.6656, 0.799, 0.666, 0.799, 0.738, 0.616, 0.7376, 0.616, 0.7136, 0.799, 0.714, 0.799, 0.714, 0.616, 0.7136, 0.616, 0.6896, 0.799, 0.69, 0.799, 0.762, 0.616, 0.7616, 0.616, 0.7376, 0.799, 0.738])
me_cube_008.use_remesh_preserve_volume = False
me_cube_008.use_remesh_preserve_attributes = False
me_cube_008.use_mirror_vertex_groups = False
me_cube_008.update()
me_cube_005 = bpy.data.meshes.new('Cube.005')
me_cube_005.from_pydata([(0.72, 4.85, -0.2), (0.72, 4.15, -0.2), (0.5, 5.1, 0.65), (0.5, 3.9, 0.65), (-0.8, 3.9, -0.5), (-0.72, 4.85, -0.2), (-0.5, 3.9, 0.65), (-0.5, 5.1, 0.65), (-0.6, 3.9, -0.5), (-0.6, 5.1, -0.5), (0.6, 5.1, -0.5), (0.6, 3.9, -0.5), (-0.4, 3.9, 0.5), (-0.4, 5.1, 0.5), (0.4, 5.1, 0.5), (0.4, 3.9, 0.5), (0.615, 4.85, 0.2), (0.8, 5.1, -0.5), (0.615, 4.15, 0.2), (0.8, 3.9, -0.5), (-0.615, 4.15, 0.2), (-0.615, 4.85, 0.2), (-0.8, 5.1, -0.5), (-0.72, 4.15, -0.2), (-0.54, 4.85, -0.2), (-0.54, 4.15, -0.2), (0.54, 4.15, -0.2), (0.54, 4.85, -0.2), (-0.455, 4.85, 0.2), (-0.455, 4.15, 0.2), (0.455, 4.15, 0.2), (0.455, 4.85, 0.2)], [], [(29, 20, 21, 28), (25, 23, 20, 29), (7, 6, 3, 2), (24, 5, 23, 25), (28, 21, 5, 24), (13, 14, 15, 12), (0, 17, 2, 16), (16, 2, 3, 18), (18, 3, 19, 1), (1, 19, 17, 0), (21, 20, 6, 7), (5, 21, 7, 22), (23, 5, 22, 4), (20, 23, 4, 6), (24, 25, 8, 9), (26, 27, 10, 11), (29, 28, 13, 12), (31, 30, 15, 14), (30, 26, 11, 15), (27, 31, 14, 10), (28, 24, 9, 13), (25, 29, 12, 8), (31, 16, 18, 30), (26, 1, 0, 27), (30, 18, 1, 26), (16, 31, 27, 0)])
me_cube_005.polygons.foreach_set('use_smooth', [True] * 26)
me_cube_005.use_remesh_preserve_volume = False
me_cube_005.use_remesh_preserve_attributes = False
me_cube_005.use_mirror_vertex_groups = False
me_cube_005.update()
me_cube_004 = bpy.data.meshes.new('Cube.004')
me_cube_004.from_pydata([(0.72, 4.85, -0.2), (0.72, 4.15, -0.2), (0.5, 5.1, 0.65), (0.5, 3.9, 0.65), (-0.8, 3.9, -0.5), (-0.72, 4.85, -0.2), (-0.5, 3.9, 0.65), (-0.5, 5.1, 0.65), (-0.6, 3.9, -0.5), (-0.6, 5.1, -0.5), (0.6, 5.1, -0.5), (0.6, 3.9, -0.5), (-0.4, 3.9, 0.5), (-0.4, 5.1, 0.5), (0.4, 5.1, 0.5), (0.4, 3.9, 0.5), (0.615, 4.85, 0.2), (0.8, 5.1, -0.5), (0.615, 4.15, 0.2), (0.8, 3.9, -0.5), (-0.615, 4.15, 0.2), (-0.615, 4.85, 0.2), (-0.8, 5.1, -0.5), (-0.72, 4.15, -0.2), (-0.54, 4.85, -0.2), (-0.54, 4.15, -0.2), (0.54, 4.15, -0.2), (0.54, 4.85, -0.2), (-0.455, 4.85, 0.2), (-0.455, 4.15, 0.2), (0.455, 4.15, 0.2), (0.455, 4.85, 0.2)], [], [(29, 20, 21, 28), (25, 23, 20, 29), (7, 6, 3, 2), (24, 5, 23, 25), (28, 21, 5, 24), (13, 14, 15, 12), (0, 17, 2, 16), (16, 2, 3, 18), (18, 3, 19, 1), (1, 19, 17, 0), (21, 20, 6, 7), (5, 21, 7, 22), (23, 5, 22, 4), (20, 23, 4, 6), (24, 25, 8, 9), (26, 27, 10, 11), (29, 28, 13, 12), (31, 30, 15, 14), (30, 26, 11, 15), (27, 31, 14, 10), (28, 24, 9, 13), (25, 29, 12, 8), (31, 16, 18, 30), (26, 1, 0, 27), (30, 18, 1, 26), (16, 31, 27, 0)])
me_cube_004.polygons.foreach_set('use_smooth', [True] * 26)
me_cube_004.use_remesh_preserve_volume = False
me_cube_004.use_remesh_preserve_attributes = False
me_cube_004.use_mirror_vertex_groups = False
me_cube_004.update()
me_cube_003 = bpy.data.meshes.new('Cube.003')
me_cube_003.from_pydata([(0.72, 4.85, -0.2), (0.72, 4.15, -0.2), (0.5, 5.1, 0.65), (0.5, 3.9, 0.65), (-0.8, 3.9, -0.5), (-0.72, 4.85, -0.2), (-0.5, 3.9, 0.65), (-0.5, 5.1, 0.65), (-0.6, 3.9, -0.5), (-0.6, 5.1, -0.5), (0.6, 5.1, -0.5), (0.6, 3.9, -0.5), (-0.4, 3.9, 0.5), (-0.4, 5.1, 0.5), (0.4, 5.1, 0.5), (0.4, 3.9, 0.5), (0.615, 4.85, 0.2), (0.8, 5.1, -0.5), (0.615, 4.15, 0.2), (0.8, 3.9, -0.5), (-0.615, 4.15, 0.2), (-0.615, 4.85, 0.2), (-0.8, 5.1, -0.5), (-0.72, 4.15, -0.2), (-0.54, 4.85, -0.2), (-0.54, 4.15, -0.2), (0.54, 4.15, -0.2), (0.54, 4.85, -0.2), (-0.455, 4.85, 0.2), (-0.455, 4.15, 0.2), (0.455, 4.15, 0.2), (0.455, 4.85, 0.2)], [], [(29, 20, 21, 28), (25, 23, 20, 29), (7, 6, 3, 2), (24, 5, 23, 25), (28, 21, 5, 24), (13, 14, 15, 12), (0, 17, 2, 16), (16, 2, 3, 18), (18, 3, 19, 1), (1, 19, 17, 0), (21, 20, 6, 7), (5, 21, 7, 22), (23, 5, 22, 4), (20, 23, 4, 6), (24, 25, 8, 9), (26, 27, 10, 11), (29, 28, 13, 12), (31, 30, 15, 14), (30, 26, 11, 15), (27, 31, 14, 10), (28, 24, 9, 13), (25, 29, 12, 8), (31, 16, 18, 30), (26, 1, 0, 27), (30, 18, 1, 26), (16, 31, 27, 0)])
me_cube_003.polygons.foreach_set('use_smooth', [True] * 26)
me_cube_003.use_remesh_preserve_volume = False
me_cube_003.use_remesh_preserve_attributes = False
me_cube_003.use_mirror_vertex_groups = False
me_cube_003.update()
me_cube_002 = bpy.data.meshes.new('Cube.002')
me_cube_002.from_pydata([(0.72, 4.85, -0.2), (0.72, 4.15, -0.2), (0.5, 5.1, 0.65), (0.5, 3.9, 0.65), (-0.8, 3.9, -0.5), (-0.72, 4.85, -0.2), (-0.5, 3.9, 0.65), (-0.5, 5.1, 0.65), (-0.6, 3.9, -0.5), (-0.6, 5.1, -0.5), (0.6, 5.1, -0.5), (0.6, 3.9, -0.5), (-0.4, 3.9, 0.5), (-0.4, 5.1, 0.5), (0.4, 5.1, 0.5), (0.4, 3.9, 0.5), (0.615, 4.85, 0.2), (0.8, 5.1, -0.5), (0.615, 4.15, 0.2), (0.8, 3.9, -0.5), (-0.615, 4.15, 0.2), (-0.615, 4.85, 0.2), (-0.8, 5.1, -0.5), (-0.72, 4.15, -0.2), (-0.54, 4.85, -0.2), (-0.54, 4.15, -0.2), (0.54, 4.15, -0.2), (0.54, 4.85, -0.2), (-0.455, 4.85, 0.2), (-0.455, 4.15, 0.2), (0.455, 4.15, 0.2), (0.455, 4.85, 0.2)], [], [(29, 20, 21, 28), (25, 23, 20, 29), (7, 6, 3, 2), (24, 5, 23, 25), (28, 21, 5, 24), (13, 14, 15, 12), (0, 17, 2, 16), (16, 2, 3, 18), (18, 3, 19, 1), (1, 19, 17, 0), (21, 20, 6, 7), (5, 21, 7, 22), (23, 5, 22, 4), (20, 23, 4, 6), (24, 25, 8, 9), (26, 27, 10, 11), (29, 28, 13, 12), (31, 30, 15, 14), (30, 26, 11, 15), (27, 31, 14, 10), (28, 24, 9, 13), (25, 29, 12, 8), (31, 16, 18, 30), (26, 1, 0, 27), (30, 18, 1, 26), (16, 31, 27, 0)])
me_cube_002.polygons.foreach_set('use_smooth', [True] * 26)
me_cube_002.use_remesh_preserve_volume = False
me_cube_002.use_remesh_preserve_attributes = False
me_cube_002.use_mirror_vertex_groups = False
me_cube_002.update()
me_cube_001 = bpy.data.meshes.new('Cube.001')
me_cube_001.from_pydata([(0.72, 4.85, -0.2), (0.72, 4.15, -0.2), (0.5, 5.1, 0.65), (0.5, 3.9, 0.65), (-0.8, 3.9, -0.5), (-0.72, 4.85, -0.2), (-0.5, 3.9, 0.65), (-0.5, 5.1, 0.65), (-0.6, 3.9, -0.5), (-0.6, 5.1, -0.5), (0.6, 5.1, -0.5), (0.6, 3.9, -0.5), (-0.4, 3.9, 0.5), (-0.4, 5.1, 0.5), (0.4, 5.1, 0.5), (0.4, 3.9, 0.5), (0.615, 4.85, 0.2), (0.8, 5.1, -0.5), (0.615, 4.15, 0.2), (0.8, 3.9, -0.5), (-0.615, 4.15, 0.2), (-0.615, 4.85, 0.2), (-0.8, 5.1, -0.5), (-0.72, 4.15, -0.2), (-0.54, 4.85, -0.2), (-0.54, 4.15, -0.2), (0.54, 4.15, -0.2), (0.54, 4.85, -0.2), (-0.455, 4.85, 0.2), (-0.455, 4.15, 0.2), (0.455, 4.15, 0.2), (0.455, 4.85, 0.2)], [], [(29, 20, 21, 28), (25, 23, 20, 29), (7, 6, 3, 2), (24, 5, 23, 25), (28, 21, 5, 24), (13, 14, 15, 12), (0, 17, 2, 16), (16, 2, 3, 18), (18, 3, 19, 1), (1, 19, 17, 0), (21, 20, 6, 7), (5, 21, 7, 22), (23, 5, 22, 4), (20, 23, 4, 6), (24, 25, 8, 9), (26, 27, 10, 11), (29, 28, 13, 12), (31, 30, 15, 14), (30, 26, 11, 15), (27, 31, 14, 10), (28, 24, 9, 13), (25, 29, 12, 8), (31, 16, 18, 30), (26, 1, 0, 27), (30, 18, 1, 26), (16, 31, 27, 0)])
me_cube_001.polygons.foreach_set('use_smooth', [True] * 26)
_uv = me_cube_001.uv_layers.new(name='UV coord')
_uv.uv.foreach_set('vector', [0.6074, 0.5562, 0.6074, 0.5562, 0.7064, 0.5562, 0.7064, 0.5562, 0.6074, 0.4996, 0.6074, 0.4996, 0.6074, 0.5562, 0.6074, 0.5562, 0.7418, 0.6389, 0.572, 0.6389, 0.572, 0.6194, 0.7418, 0.6194, 0.7064, 0.4996, 0.7064, 0.4996, 0.6074, 0.4996, 0.6074, 0.4996, 0.7064, 0.5562, 0.7064, 0.5562, 0.7064, 0.4996, 0.7064, 0.4996, 0.7418, 0.6181, 0.7418, 0.6181, 0.572, 0.6181, 0.572, 0.6181, 0.7064, 0.4996, 0.7418, 0.4571, 0.7418, 0.6198, 0.7064, 0.5562, 0.7064, 0.5562, 0.7418, 0.6198, 0.572, 0.6198, 0.6074, 0.5562, 0.6074, 0.5562, 0.572, 0.6198, 0.572, 0.4571, 0.6074, 0.4996, 0.6074, 0.4996, 0.572, 0.4571, 0.7418, 0.4571, 0.7064, 0.4996, 0.7064, 0.5562, 0.6074, 0.5562, 0.572, 0.6198, 0.7418, 0.6198, 0.7064, 0.4996, 0.7064, 0.5562, 0.7418, 0.6198, 0.7418, 0.4571, 0.6074, 0.4996, 0.7064, 0.4996, 0.7418, 0.4571, 0.572, 0.4571, 0.6074, 0.5562, 0.6074, 0.4996, 0.572, 0.4571, 0.572, 0.6198, 0.7064, 0.4996, 0.6074, 0.4996, 0.572, 0.4571, 0.7418, 0.4571, 0.6074, 0.4996, 0.7064, 0.4996, 0.7418, 0.4571, 0.572, 0.4571, 0.6074, 0.5562, 0.7064, 0.5562, 0.7418, 0.6181, 0.572, 0.6181, 0.7064, 0.5562, 0.6074, 0.5562, 0.572, 0.6181, 0.7418, 0.6181, 0.6074, 0.5562, 0.6074, 0.4996, 0.572, 0.4571, 0.572, 0.6181, 0.7064, 0.4996, 0.7064, 0.5562, 0.7418, 0.6181, 0.7418, 0.4571, 0.7064, 0.5562, 0.7064, 0.4996, 0.7418, 0.4571, 0.7418, 0.6181, 0.6074, 0.4996, 0.6074, 0.5562, 0.572, 0.6181, 0.572, 0.4571, 0.7064, 0.5562, 0.7064, 0.5562, 0.6074, 0.5562, 0.6074, 0.5562, 0.6074, 0.4996, 0.6074, 0.4996, 0.7064, 0.4996, 0.7064, 0.4996, 0.6074, 0.5562, 0.6074, 0.5562, 0.6074, 0.4996, 0.6074, 0.4996, 0.7064, 0.5562, 0.7064, 0.5562, 0.7064, 0.4996, 0.7064, 0.4996])
me_cube_001.use_remesh_preserve_volume = False
me_cube_001.use_remesh_preserve_attributes = False
me_cube_001.use_mirror_vertex_groups = False
me_cube_001.update()
arm_weapon = bpy.data.armatures.new('Weapon')  # bones are not reproduced

# ---- objects
ob_armature_flak = bpy.data.objects.new('Armature_Flak', arm_weapon)
ob_cube_008 = bpy.data.objects.new('Cube.008', me_cube_008)
ob_cube_005 = bpy.data.objects.new('Cube.005', me_cube_005)
ob_cube_004 = bpy.data.objects.new('Cube.004', me_cube_004)
ob_cube_003 = bpy.data.objects.new('Cube.003', me_cube_003)
ob_cube_002 = bpy.data.objects.new('Cube.002', me_cube_002)
ob_cube_001 = bpy.data.objects.new('Cube.001', me_cube_001)

# ---- transforms, parenting, visibility, modifiers, constraints
ob_armature_flak.location = (0.0, 0.0, 0.0)
ob_armature_flak.lineart.crease_threshold = 0.0
ob_cube_008.location = (1.227e-08, 0.0, 0.0)
ob_cube_008.lineart.crease_threshold = 0.0
ob_cube_005.location = (1.227e-08, 0.9, 0.0)
ob_cube_005.lineart.crease_threshold = 0.0
ob_cube_004.location = (1.227e-08, -0.3, 0.0)
ob_cube_004.lineart.crease_threshold = 0.0
ob_cube_003.location = (1.227e-08, -1.5, 0.0)
ob_cube_003.lineart.crease_threshold = 0.0
ob_cube_002.location = (1.227e-08, -2.7, 0.0)
ob_cube_002.lineart.crease_threshold = 0.0
ob_cube_001.location = (1.227e-08, -3.9, 0.0)
ob_cube_001.lineart.crease_threshold = 0.0

# ---- collection membership
col_collection_1.objects.link(ob_armature_flak)
col_collection_5.objects.link(ob_cube_008)
col_collection_5.objects.link(ob_cube_005)
col_collection_5.objects.link(ob_cube_004)
col_collection_5.objects.link(ob_cube_003)
col_collection_5.objects.link(ob_cube_002)
col_collection_5.objects.link(ob_cube_001)

# ---- scene / render settings (as saved in the file)
scene.frame_start = 1; scene.frame_end = 250; scene.frame_set(250)
scene.render.engine = 'BLENDER_EEVEE_NEXT'
scene.render.image_settings.compression = 90
scene.render.resolution_x = 240
scene.render.resolution_y = 240
scene.render.pixel_aspect_x = 100.0
scene.render.pixel_aspect_y = 100.0
scene.render.fps = 25
scene.render.dither_intensity = 0.0
scene.render.film_transparent = True
scene.render.use_compositing = False
scene.render.use_sequencer = False
scene.render.bake_margin = 2
scene.render.bake_bias = 0.0
scene.render.use_stamp_time = False
scene.render.use_stamp_date = False
scene.render.use_stamp_frame = False
scene.render.use_stamp_camera = False
scene.render.use_stamp_scene = False
scene.render.use_stamp_filename = False
scene.render.use_stamp_render_time = False
scene.render.stamp_font_size = 0
scene.cycles.use_denoising = False
scene.cycles.samples = 10
scene.cycles.sampling_pattern = 'TABULATED_SOBOL'
scene.cycles.light_sampling_threshold = 0.0
scene.cycles.use_adaptive_sampling = False
scene.cycles.use_light_tree = False
scene.cycles.blur_glossy = 0.0
scene.cycles.volume_bounces = 1
scene.cycles.pixel_filter_type = 'GAUSSIAN'
scene.cycles.sample_clamp_indirect = 0.0
scene.view_settings.view_transform = 'Raw'
bpy.context.view_layer.update()

# ---- added for rendering (the .blend has no active camera and no usable light): camera, sun
cam_auto = bpy.data.cameras.new('AutoCamera')
cam_auto.lens = 50.0
cam_auto.sensor_width = 36.0
cam_auto.clip_end = 1000.0
ob_auto_camera = bpy.data.objects.new('AutoCamera', cam_auto)
scene.collection.objects.link(ob_auto_camera)
ob_auto_camera.location = (15.493, -18.5916, 12.0944)
ob_auto_camera.rotation_euler = (1.09748, -7.21219e-08, 0.694738)
scene.camera = ob_auto_camera
light_auto_sun = bpy.data.lights.new('AutoSun', 'SUN')
light_auto_sun.energy = 3.0
light_auto_sun.angle = 0.0523599
ob_auto_sun = bpy.data.objects.new('AutoSun', light_auto_sun)
scene.collection.objects.link(ob_auto_sun)
ob_auto_sun.rotation_euler = (0.872665, 0.174533, 0.523599)
bpy.context.view_layer.update()
